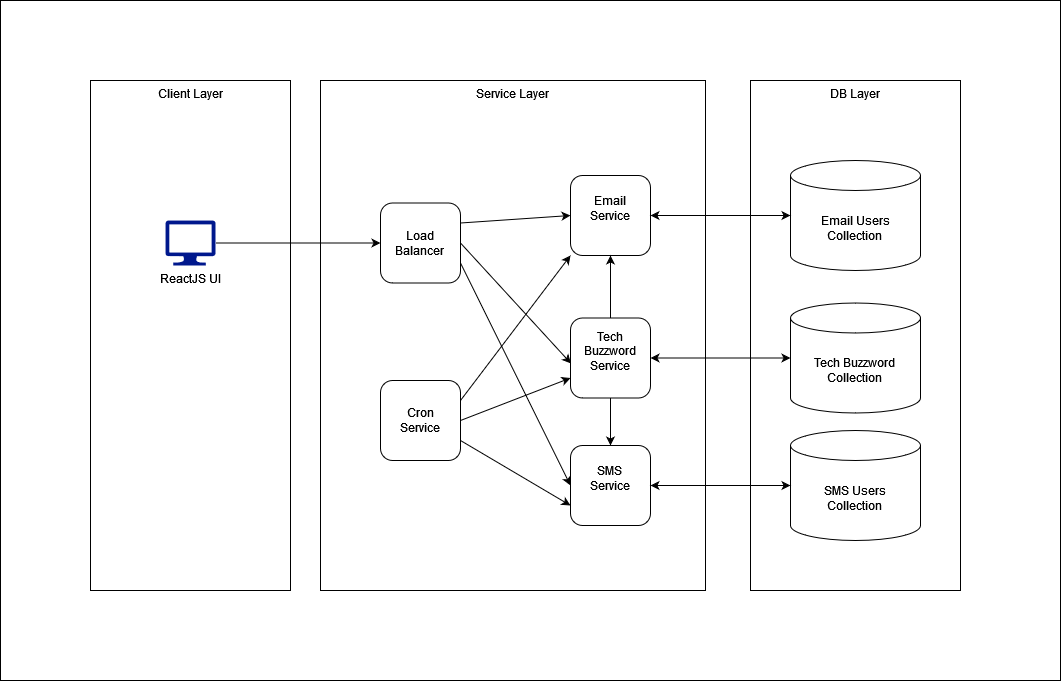

The diagram above was exported from draw.io. Its source (the exported page's mxGraphModel, read from the mxfile embedded in the PNG):
<mxGraphModel dx="988" dy="529" grid="1" gridSize="10" guides="1" tooltips="1" connect="1" arrows="1" fold="1" page="1" pageScale="1" pageWidth="1100" pageHeight="1700" math="0" shadow="0">
  <root>
    <mxCell id="0" />
    <mxCell id="1" parent="0" />
    <mxCell id="6QrFlAshRtAr09mwIJgN-35" value="" style="verticalLabelPosition=bottom;verticalAlign=top;html=1;shape=mxgraph.basic.rect;fillColor2=none;strokeWidth=1;size=20;indent=5;" parent="1" vertex="1">
      <mxGeometry x="10" y="40" width="1060" height="680" as="geometry" />
    </mxCell>
    <mxCell id="6QrFlAshRtAr09mwIJgN-26" value="Client Layer" style="rounded=0;whiteSpace=wrap;html=1;verticalAlign=top;" parent="1" vertex="1">
      <mxGeometry x="100" y="120" width="200" height="510" as="geometry" />
    </mxCell>
    <mxCell id="6QrFlAshRtAr09mwIJgN-23" value="Service Layer" style="rounded=0;whiteSpace=wrap;html=1;verticalAlign=top;" parent="1" vertex="1">
      <mxGeometry x="330" y="120" width="385" height="510" as="geometry" />
    </mxCell>
    <mxCell id="6QrFlAshRtAr09mwIJgN-9" value="DB Layer" style="rounded=0;whiteSpace=wrap;html=1;verticalAlign=top;" parent="1" vertex="1">
      <mxGeometry x="760" y="120" width="210" height="510" as="geometry" />
    </mxCell>
    <mxCell id="6QrFlAshRtAr09mwIJgN-2" value="ReactJS UI" style="sketch=0;aspect=fixed;pointerEvents=1;shadow=0;dashed=0;html=1;strokeColor=none;labelPosition=center;verticalLabelPosition=bottom;verticalAlign=top;align=center;fillColor=#00188D;shape=mxgraph.azure.computer" parent="1" vertex="1">
      <mxGeometry x="175" y="260" width="50" height="45" as="geometry" />
    </mxCell>
    <mxCell id="6QrFlAshRtAr09mwIJgN-6" value="&lt;div&gt;Email Users&lt;/div&gt;&lt;div&gt;Collection&lt;br&gt;&lt;/div&gt;" style="shape=cylinder3;whiteSpace=wrap;html=1;boundedLbl=1;backgroundOutline=1;size=15;" parent="1" vertex="1">
      <mxGeometry x="800" y="200" width="130" height="110" as="geometry" />
    </mxCell>
    <mxCell id="6QrFlAshRtAr09mwIJgN-7" value="&lt;div&gt;Tech Buzzword&lt;br&gt;&lt;/div&gt;&lt;div&gt;Collection&lt;br&gt;&lt;/div&gt;" style="shape=cylinder3;whiteSpace=wrap;html=1;boundedLbl=1;backgroundOutline=1;size=15;" parent="1" vertex="1">
      <mxGeometry x="800" y="342.5" width="130" height="110" as="geometry" />
    </mxCell>
    <mxCell id="6QrFlAshRtAr09mwIJgN-8" value="&lt;div&gt;SMS Users&lt;br&gt;&lt;/div&gt;&lt;div&gt;Collection&lt;br&gt;&lt;/div&gt;" style="shape=cylinder3;whiteSpace=wrap;html=1;boundedLbl=1;backgroundOutline=1;size=15;" parent="1" vertex="1">
      <mxGeometry x="800" y="470" width="130" height="110" as="geometry" />
    </mxCell>
    <mxCell id="6QrFlAshRtAr09mwIJgN-16" style="rounded=0;orthogonalLoop=1;jettySize=auto;html=1;exitX=1;exitY=0.25;exitDx=0;exitDy=0;entryX=0;entryY=0.5;entryDx=0;entryDy=0;horizontal=1;" parent="1" source="6QrFlAshRtAr09mwIJgN-31" target="6QrFlAshRtAr09mwIJgN-13" edge="1">
      <mxGeometry relative="1" as="geometry">
        <mxPoint x="537.5" y="379.375" as="sourcePoint" />
      </mxGeometry>
    </mxCell>
    <mxCell id="6QrFlAshRtAr09mwIJgN-18" style="rounded=0;orthogonalLoop=1;jettySize=auto;html=1;exitX=1;exitY=0.75;exitDx=0;exitDy=0;entryX=0;entryY=0.5;entryDx=0;entryDy=0;horizontal=1;" parent="1" source="6QrFlAshRtAr09mwIJgN-31" target="6QrFlAshRtAr09mwIJgN-15" edge="1">
      <mxGeometry relative="1" as="geometry">
        <mxPoint x="537.5" y="418.125" as="sourcePoint" />
      </mxGeometry>
    </mxCell>
    <mxCell id="6QrFlAshRtAr09mwIJgN-11" value="" style="endArrow=classic;html=1;rounded=0;exitX=1;exitY=0.5;exitDx=0;exitDy=0;exitPerimeter=0;entryX=0;entryY=0.5;entryDx=0;entryDy=0;" parent="1" source="6QrFlAshRtAr09mwIJgN-2" target="6QrFlAshRtAr09mwIJgN-31" edge="1">
      <mxGeometry width="50" height="50" relative="1" as="geometry">
        <mxPoint x="360" y="495" as="sourcePoint" />
        <mxPoint x="460" y="398.75" as="targetPoint" />
      </mxGeometry>
    </mxCell>
    <mxCell id="6QrFlAshRtAr09mwIJgN-13" value="&lt;div&gt;Email&lt;/div&gt;&lt;div&gt;Service&lt;/div&gt;&lt;div&gt;&lt;br&gt;&lt;/div&gt;" style="whiteSpace=wrap;html=1;aspect=fixed;rounded=1;" parent="1" vertex="1">
      <mxGeometry x="580" y="215" width="80" height="80" as="geometry" />
    </mxCell>
    <mxCell id="6QrFlAshRtAr09mwIJgN-32" style="edgeStyle=orthogonalEdgeStyle;rounded=0;orthogonalLoop=1;jettySize=auto;html=1;entryX=0.5;entryY=0;entryDx=0;entryDy=0;" parent="1" source="6QrFlAshRtAr09mwIJgN-14" target="6QrFlAshRtAr09mwIJgN-15" edge="1">
      <mxGeometry relative="1" as="geometry" />
    </mxCell>
    <mxCell id="6QrFlAshRtAr09mwIJgN-33" style="edgeStyle=orthogonalEdgeStyle;rounded=0;orthogonalLoop=1;jettySize=auto;html=1;entryX=0.5;entryY=1;entryDx=0;entryDy=0;" parent="1" source="6QrFlAshRtAr09mwIJgN-14" target="6QrFlAshRtAr09mwIJgN-13" edge="1">
      <mxGeometry relative="1" as="geometry" />
    </mxCell>
    <mxCell id="6QrFlAshRtAr09mwIJgN-14" value="&lt;div&gt;Tech Buzzword&lt;br&gt;&lt;/div&gt;&lt;div&gt;Service&lt;/div&gt;&lt;div&gt;&lt;br&gt;&lt;/div&gt;" style="whiteSpace=wrap;html=1;aspect=fixed;rounded=1;" parent="1" vertex="1">
      <mxGeometry x="580" y="357.5" width="80" height="80" as="geometry" />
    </mxCell>
    <mxCell id="6QrFlAshRtAr09mwIJgN-15" value="&lt;div&gt;SMS&lt;br&gt;&lt;/div&gt;&lt;div&gt;Service&lt;/div&gt;&lt;div&gt;&lt;br&gt;&lt;/div&gt;" style="whiteSpace=wrap;html=1;aspect=fixed;rounded=1;" parent="1" vertex="1">
      <mxGeometry x="580" y="485" width="80" height="80" as="geometry" />
    </mxCell>
    <mxCell id="6QrFlAshRtAr09mwIJgN-19" style="rounded=0;orthogonalLoop=1;jettySize=auto;html=1;exitX=1;exitY=0.5;exitDx=0;exitDy=0;entryX=0.006;entryY=0.568;entryDx=0;entryDy=0;entryPerimeter=0;horizontal=1;" parent="1" source="6QrFlAshRtAr09mwIJgN-31" target="6QrFlAshRtAr09mwIJgN-14" edge="1">
      <mxGeometry relative="1" as="geometry">
        <mxPoint x="537.5" y="398.75" as="sourcePoint" />
      </mxGeometry>
    </mxCell>
    <mxCell id="6QrFlAshRtAr09mwIJgN-20" value="" style="endArrow=classic;startArrow=classic;html=1;rounded=0;exitX=1;exitY=0.5;exitDx=0;exitDy=0;entryX=0;entryY=0.5;entryDx=0;entryDy=0;entryPerimeter=0;" parent="1" source="6QrFlAshRtAr09mwIJgN-13" target="6QrFlAshRtAr09mwIJgN-6" edge="1">
      <mxGeometry width="50" height="50" relative="1" as="geometry">
        <mxPoint x="740" y="580" as="sourcePoint" />
        <mxPoint x="790" y="530" as="targetPoint" />
      </mxGeometry>
    </mxCell>
    <mxCell id="6QrFlAshRtAr09mwIJgN-21" value="" style="endArrow=classic;startArrow=classic;html=1;rounded=0;exitX=1;exitY=0.5;exitDx=0;exitDy=0;entryX=0;entryY=0.5;entryDx=0;entryDy=0;entryPerimeter=0;" parent="1" source="6QrFlAshRtAr09mwIJgN-14" target="6QrFlAshRtAr09mwIJgN-7" edge="1">
      <mxGeometry width="50" height="50" relative="1" as="geometry">
        <mxPoint x="640" y="390" as="sourcePoint" />
        <mxPoint x="870" y="375" as="targetPoint" />
      </mxGeometry>
    </mxCell>
    <mxCell id="6QrFlAshRtAr09mwIJgN-22" value="" style="endArrow=classic;startArrow=classic;html=1;rounded=0;exitX=1;exitY=0.5;exitDx=0;exitDy=0;entryX=0;entryY=0.5;entryDx=0;entryDy=0;entryPerimeter=0;" parent="1" source="6QrFlAshRtAr09mwIJgN-15" target="6QrFlAshRtAr09mwIJgN-8" edge="1">
      <mxGeometry width="50" height="50" relative="1" as="geometry">
        <mxPoint x="650" y="403" as="sourcePoint" />
        <mxPoint x="880" y="393" as="targetPoint" />
      </mxGeometry>
    </mxCell>
    <mxCell id="6QrFlAshRtAr09mwIJgN-31" value="&lt;div&gt;Load&lt;/div&gt;&lt;div&gt;Balancer&lt;br&gt;&lt;/div&gt;" style="whiteSpace=wrap;html=1;aspect=fixed;rounded=1;" parent="1" vertex="1">
      <mxGeometry x="390" y="242.5" width="80" height="80" as="geometry" />
    </mxCell>
    <mxCell id="hvU6JU59HBnpV7CYZH82-1" value="&lt;div&gt;Cron&lt;/div&gt;&lt;div&gt;Service&lt;/div&gt;" style="whiteSpace=wrap;html=1;aspect=fixed;rounded=1;" vertex="1" parent="1">
      <mxGeometry x="390" y="420" width="80" height="80" as="geometry" />
    </mxCell>
    <mxCell id="hvU6JU59HBnpV7CYZH82-2" value="" style="endArrow=classic;html=1;rounded=0;exitX=1;exitY=0.25;exitDx=0;exitDy=0;entryX=0;entryY=1;entryDx=0;entryDy=0;" edge="1" parent="1" source="hvU6JU59HBnpV7CYZH82-1" target="6QrFlAshRtAr09mwIJgN-13">
      <mxGeometry width="50" height="50" relative="1" as="geometry">
        <mxPoint x="540" y="450" as="sourcePoint" />
        <mxPoint x="590" y="400" as="targetPoint" />
      </mxGeometry>
    </mxCell>
    <mxCell id="hvU6JU59HBnpV7CYZH82-3" value="" style="endArrow=classic;html=1;rounded=0;exitX=1;exitY=0.5;exitDx=0;exitDy=0;entryX=0;entryY=0.75;entryDx=0;entryDy=0;" edge="1" parent="1" source="hvU6JU59HBnpV7CYZH82-1" target="6QrFlAshRtAr09mwIJgN-14">
      <mxGeometry width="50" height="50" relative="1" as="geometry">
        <mxPoint x="480" y="470" as="sourcePoint" />
        <mxPoint x="530" y="420" as="targetPoint" />
      </mxGeometry>
    </mxCell>
    <mxCell id="hvU6JU59HBnpV7CYZH82-4" value="" style="endArrow=classic;html=1;rounded=0;exitX=1;exitY=0.75;exitDx=0;exitDy=0;entryX=0;entryY=0.75;entryDx=0;entryDy=0;" edge="1" parent="1" source="hvU6JU59HBnpV7CYZH82-1" target="6QrFlAshRtAr09mwIJgN-15">
      <mxGeometry width="50" height="50" relative="1" as="geometry">
        <mxPoint x="500" y="550" as="sourcePoint" />
        <mxPoint x="550" y="500" as="targetPoint" />
      </mxGeometry>
    </mxCell>
  </root>
</mxGraphModel>